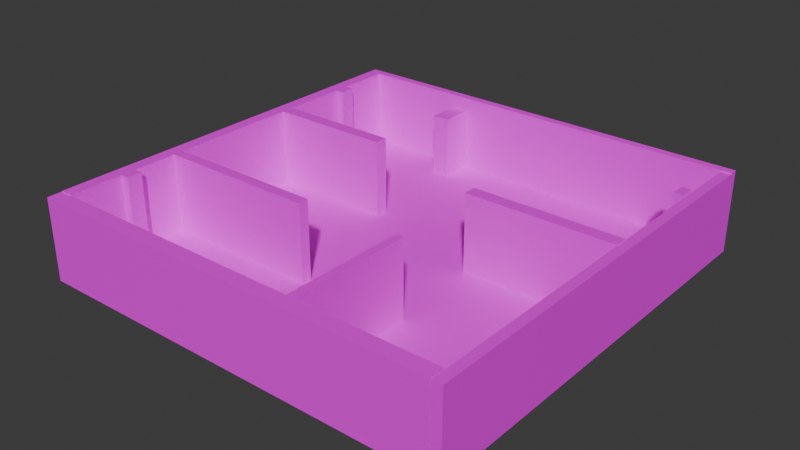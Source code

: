# Source: untitled.blend  (saved by Blender 4.1.24; exported with 4.5.12 LTS)
import bpy
from mathutils import Matrix  # noqa: F401  (used for matrix-valued properties, if any)

bpy.ops.wm.read_factory_settings(use_empty=True)
scene = bpy.context.scene
scene.name = 'Scene'

# ---- collections
col_collection = bpy.data.collections.new('Collection'); scene.collection.children.link(col_collection)

# ---- images (referenced by path relative to the original .blend; pixels are not part of the script)
import os
ASSET_DIR = os.environ.get("B2B_ASSET_DIR", "")  # directory of the original .blend (textures are referenced by path, not embedded)
HERE = os.path.dirname(os.path.abspath(__file__))  # packed textures are extracted next to this script under _unpacked/

def load_image(name, relpath, width, height, colorspace="sRGB"):
    """Load a texture the original file referenced (path relative to the .blend, or extracted next to this script)."""
    p = next((c for c in (os.path.join(HERE, relpath), os.path.join(ASSET_DIR, relpath)) if relpath and os.path.exists(c)), "")
    if p:
        img = bpy.data.images.load(p, check_existing=True)
        img.name = name
    else:  # same state as the original file: an image datablock whose file is absent (Cycles renders it pink)
        img = bpy.data.images.new(name, width, height)
        img.source = "FILE"
        img.filepath = "//" + (relpath or name)
    img.colorspace_settings.name = colorspace
    return img
img_floor_jpg = load_image('floor.jpg', 'floor.jpg', 1024, 1024, 'sRGB')
img_wall_jpg = load_image('wall.jpg', 'wall.jpg', 1024, 1024, 'sRGB')
img_green_jpg = load_image('green.jpg', 'green.jpg', 1024, 1024, 'sRGB')
img_green_jpg_001 = load_image('green.jpg.001', 'green.jpg', 1024, 1024, 'sRGB')
img_green_jpg_002 = load_image('green.jpg.002', 'green.jpg', 1024, 1024, 'sRGB')

# ---- materials (node trees are filled in below, after node groups)
mat_material = bpy.data.materials.new('Material')
mat_material.alpha_threshold = 0.0
mat_material.use_transparent_shadow = False
mat_material.roughness = 0.5
mat_material.line_color = (0.0, 0.0, 0.0, 1.0)
mat_material_004 = bpy.data.materials.new('Material.004')
mat_material_004.use_transparent_shadow = False
mat_material_009 = bpy.data.materials.new('Material.009')
mat_material_009.use_transparent_shadow = False
mat_material_002 = bpy.data.materials.new('Material.002')
mat_material_002.use_transparent_shadow = False
mat_material_003 = bpy.data.materials.new('Material.003')
mat_material_003.use_transparent_shadow = False
mat_material_001 = bpy.data.materials.new('Material.001')
mat_material_001.use_transparent_shadow = False
mat_material_007 = bpy.data.materials.new('Material.007')
mat_material_007.use_transparent_shadow = False
mat_material_008 = bpy.data.materials.new('Material.008')
mat_material_008.use_transparent_shadow = False
mat_material_006 = bpy.data.materials.new('Material.006')
mat_material_006.use_transparent_shadow = False
mat_material_005 = bpy.data.materials.new('Material.005')
mat_material_005.use_transparent_shadow = False
mat_material_010 = bpy.data.materials.new('Material.010')
mat_material_010.use_transparent_shadow = False
mat_material_011 = bpy.data.materials.new('Material.011')
mat_material_011.use_transparent_shadow = False
mat_material_012 = bpy.data.materials.new('Material.012')
mat_material_012.use_transparent_shadow = False

# ---- material node trees
mat_material.use_nodes = True; mat_material.node_tree.nodes.clear()
_N = mat_material.node_tree.nodes; _L = mat_material.node_tree.links
n0 = _N.new('ShaderNodeOutputMaterial'); n0.name = 'Material Output'; n0.location = (300, 300)
n1 = _N.new('ShaderNodeBsdfPrincipled'); n1.name = 'Principled BSDF'; n1.location = (10, 300)
n1.inputs[3].default_value = 1.45
n2 = _N.new('ShaderNodeTexImage'); n2.name = 'Image Texture'; n2.location = (-280, 280)
n2.image = img_floor_jpg
_L.new(n1.outputs[0], n0.inputs[0])
_L.new(n2.outputs[0], n1.inputs[0])
n0.is_active_output = True
mat_material_004.use_nodes = True; mat_material_004.node_tree.nodes.clear()
_N = mat_material_004.node_tree.nodes; _L = mat_material_004.node_tree.links
n0 = _N.new('ShaderNodeBsdfPrincipled'); n0.name = 'Principled BSDF'; n0.location = (10, 300)
n1 = _N.new('ShaderNodeOutputMaterial'); n1.name = 'Material Output'; n1.location = (300, 300)
n2 = _N.new('ShaderNodeTexImage'); n2.name = 'Image Texture'; n2.location = (-280, 280)
n2.image = img_wall_jpg
_L.new(n0.outputs[0], n1.inputs[0])
_L.new(n2.outputs[0], n0.inputs[0])
n1.is_active_output = True
mat_material_009.use_nodes = True; mat_material_009.node_tree.nodes.clear()
_N = mat_material_009.node_tree.nodes; _L = mat_material_009.node_tree.links
n0 = _N.new('ShaderNodeBsdfPrincipled'); n0.name = 'Principled BSDF'; n0.location = (10, 300)
n1 = _N.new('ShaderNodeOutputMaterial'); n1.name = 'Material Output'; n1.location = (300, 300)
n2 = _N.new('ShaderNodeTexImage'); n2.name = 'Image Texture'; n2.location = (-280, 280)
n2.image = img_wall_jpg
_L.new(n0.outputs[0], n1.inputs[0])
_L.new(n2.outputs[0], n0.inputs[0])
n1.is_active_output = True
mat_material_002.use_nodes = True; mat_material_002.node_tree.nodes.clear()
_N = mat_material_002.node_tree.nodes; _L = mat_material_002.node_tree.links
n0 = _N.new('ShaderNodeBsdfPrincipled'); n0.name = 'Principled BSDF'; n0.location = (10, 300)
n1 = _N.new('ShaderNodeOutputMaterial'); n1.name = 'Material Output'; n1.location = (300, 300)
n2 = _N.new('ShaderNodeTexImage'); n2.name = 'Image Texture'; n2.location = (-280, 280)
n2.image = img_wall_jpg
_L.new(n0.outputs[0], n1.inputs[0])
_L.new(n2.outputs[0], n0.inputs[0])
n1.is_active_output = True
mat_material_003.use_nodes = True; mat_material_003.node_tree.nodes.clear()
_N = mat_material_003.node_tree.nodes; _L = mat_material_003.node_tree.links
n0 = _N.new('ShaderNodeBsdfPrincipled'); n0.name = 'Principled BSDF'; n0.location = (10, 300)
n1 = _N.new('ShaderNodeOutputMaterial'); n1.name = 'Material Output'; n1.location = (300, 300)
n2 = _N.new('ShaderNodeTexImage'); n2.name = 'Image Texture'; n2.location = (-280, 280)
n2.image = img_wall_jpg
_L.new(n0.outputs[0], n1.inputs[0])
_L.new(n2.outputs[0], n0.inputs[0])
n1.is_active_output = True
mat_material_001.use_nodes = True; mat_material_001.node_tree.nodes.clear()
_N = mat_material_001.node_tree.nodes; _L = mat_material_001.node_tree.links
n0 = _N.new('ShaderNodeBsdfPrincipled'); n0.name = 'Principled BSDF'; n0.location = (10, 300)
n1 = _N.new('ShaderNodeOutputMaterial'); n1.name = 'Material Output'; n1.location = (300, 300)
n2 = _N.new('ShaderNodeTexImage'); n2.name = 'Image Texture'; n2.location = (-280, 280)
n2.image = img_wall_jpg
_L.new(n0.outputs[0], n1.inputs[0])
_L.new(n2.outputs[0], n0.inputs[0])
n1.is_active_output = True
mat_material_007.use_nodes = True; mat_material_007.node_tree.nodes.clear()
_N = mat_material_007.node_tree.nodes; _L = mat_material_007.node_tree.links
n0 = _N.new('ShaderNodeBsdfPrincipled'); n0.name = 'Principled BSDF'; n0.location = (10, 300)
n1 = _N.new('ShaderNodeOutputMaterial'); n1.name = 'Material Output'; n1.location = (300, 300)
n2 = _N.new('ShaderNodeTexImage'); n2.name = 'Image Texture'; n2.location = (-280, 280)
n2.image = img_wall_jpg
_L.new(n0.outputs[0], n1.inputs[0])
_L.new(n2.outputs[0], n0.inputs[0])
n1.is_active_output = True
mat_material_008.use_nodes = True; mat_material_008.node_tree.nodes.clear()
_N = mat_material_008.node_tree.nodes; _L = mat_material_008.node_tree.links
n0 = _N.new('ShaderNodeBsdfPrincipled'); n0.name = 'Principled BSDF'; n0.location = (10, 300)
n1 = _N.new('ShaderNodeOutputMaterial'); n1.name = 'Material Output'; n1.location = (300, 300)
n2 = _N.new('ShaderNodeTexImage'); n2.name = 'Image Texture'; n2.location = (-280, 280)
n2.image = img_wall_jpg
_L.new(n0.outputs[0], n1.inputs[0])
_L.new(n2.outputs[0], n0.inputs[0])
n1.is_active_output = True
mat_material_006.use_nodes = True; mat_material_006.node_tree.nodes.clear()
_N = mat_material_006.node_tree.nodes; _L = mat_material_006.node_tree.links
n0 = _N.new('ShaderNodeBsdfPrincipled'); n0.name = 'Principled BSDF'; n0.location = (10, 300)
n1 = _N.new('ShaderNodeOutputMaterial'); n1.name = 'Material Output'; n1.location = (300, 300)
n2 = _N.new('ShaderNodeTexImage'); n2.name = 'Image Texture'; n2.location = (-280, 280)
n2.image = img_wall_jpg
_L.new(n0.outputs[0], n1.inputs[0])
_L.new(n2.outputs[0], n0.inputs[0])
n1.is_active_output = True
mat_material_005.use_nodes = True; mat_material_005.node_tree.nodes.clear()
_N = mat_material_005.node_tree.nodes; _L = mat_material_005.node_tree.links
n0 = _N.new('ShaderNodeBsdfPrincipled'); n0.name = 'Principled BSDF'; n0.location = (10, 300)
n1 = _N.new('ShaderNodeOutputMaterial'); n1.name = 'Material Output'; n1.location = (300, 300)
n2 = _N.new('ShaderNodeTexImage'); n2.name = 'Image Texture'; n2.location = (-280, 280)
n2.image = img_wall_jpg
_L.new(n0.outputs[0], n1.inputs[0])
_L.new(n2.outputs[0], n0.inputs[0])
n1.is_active_output = True
mat_material_010.use_nodes = True; mat_material_010.node_tree.nodes.clear()
_N = mat_material_010.node_tree.nodes; _L = mat_material_010.node_tree.links
n0 = _N.new('ShaderNodeBsdfPrincipled'); n0.name = 'Principled BSDF'; n0.location = (10, 300)
n1 = _N.new('ShaderNodeOutputMaterial'); n1.name = 'Material Output'; n1.location = (300, 300)
n2 = _N.new('ShaderNodeTexImage'); n2.name = 'Image Texture'; n2.location = (-280, 280)
n2.image = img_green_jpg
_L.new(n0.outputs[0], n1.inputs[0])
_L.new(n2.outputs[0], n0.inputs[0])
n1.is_active_output = True
mat_material_011.use_nodes = True; mat_material_011.node_tree.nodes.clear()
_N = mat_material_011.node_tree.nodes; _L = mat_material_011.node_tree.links
n0 = _N.new('ShaderNodeBsdfPrincipled'); n0.name = 'Principled BSDF'; n0.location = (10, 300)
n1 = _N.new('ShaderNodeOutputMaterial'); n1.name = 'Material Output'; n1.location = (300, 300)
n2 = _N.new('ShaderNodeTexImage'); n2.name = 'Image Texture'; n2.location = (-280, 280)
n2.image = img_green_jpg_001
_L.new(n0.outputs[0], n1.inputs[0])
_L.new(n2.outputs[0], n0.inputs[0])
n1.is_active_output = True
mat_material_012.use_nodes = True; mat_material_012.node_tree.nodes.clear()
_N = mat_material_012.node_tree.nodes; _L = mat_material_012.node_tree.links
n0 = _N.new('ShaderNodeBsdfPrincipled'); n0.name = 'Principled BSDF'; n0.location = (10, 300)
n1 = _N.new('ShaderNodeOutputMaterial'); n1.name = 'Material Output'; n1.location = (300, 300)
n2 = _N.new('ShaderNodeTexImage'); n2.name = 'Image Texture'; n2.location = (-280, 280)
n2.image = img_green_jpg_002
_L.new(n0.outputs[0], n1.inputs[0])
_L.new(n2.outputs[0], n0.inputs[0])
n1.is_active_output = True

# ---- world
world_world = bpy.data.worlds.new('World'); scene.world = world_world
world_world.use_nodes = True; world_world.node_tree.nodes.clear()
_N = world_world.node_tree.nodes; _L = world_world.node_tree.links
n0 = _N.new('ShaderNodeOutputWorld'); n0.name = 'World Output'; n0.location = (300, 300)
n1 = _N.new('ShaderNodeBackground'); n1.name = 'Background'; n1.location = (10, 300)
n1.inputs[0].default_value = (0.05088, 0.05088, 0.05088, 1.0)
_L.new(n1.outputs[0], n0.inputs[0])
n0.is_active_output = True
world_world.color = (0.05088, 0.05088, 0.05088)
world_world.use_sun_shadow = False
world_world.sun_shadow_jitter_overblur = 0.0

# ---- meshes
me_cube = bpy.data.meshes.new('Cube')
me_cube.from_pydata([(1.0, 1.0, 1.0), (1.0, 1.0, -1.0), (1.0, -1.0, 1.0), (1.0, -1.0, -1.0), (-1.0, 1.0, 1.0), (-1.0, 1.0, -1.0), (-1.0, -1.0, 1.0), (-1.0, -1.0, -1.0)], [], [(0, 4, 6, 2), (3, 2, 6, 7), (7, 6, 4, 5), (5, 1, 3, 7), (1, 0, 2, 3), (5, 4, 0, 1)])
_uv = me_cube.uv_layers.new(name='UVMap')
_uv.uv.foreach_set('vector', [8.427, 0.5, 24.28, 0.5, 24.28, 12.55, 8.427, 12.55, -7.427, 12.55, 8.427, 12.55, 8.427, 24.61, -7.427, 24.61, -7.427, -23.61, 8.427, -23.61, 8.427, -11.55, -7.427, -11.55, -23.28, 0.5, -7.427, 0.5, -7.427, 12.55, -23.28, 12.55, -7.427, 0.5, 8.427, 0.5, 8.427, 12.55, -7.427, 12.55, -7.427, -11.55, 8.427, -11.55, 8.427, 0.5, -7.427, 0.5])
me_cube.materials.append(mat_material)
me_cube.use_mirror_vertex_groups = False
me_cube.update()
me_cube_001 = bpy.data.meshes.new('Cube.001')
me_cube_001.from_pydata([(-10.0, -0.1946, -1.828), (-10.0, -0.1946, 1.828), (-10.0, 0.1946, -1.828), (-10.0, 0.1946, 1.828), (10.0, -0.1946, -1.828), (10.0, -0.1946, 1.828), (10.0, 0.1946, -1.828), (10.0, 0.1946, 1.828)], [], [(0, 1, 3, 2), (2, 3, 7, 6), (6, 7, 5, 4), (4, 5, 1, 0), (2, 6, 4, 0), (7, 3, 1, 5)])
_uv = me_cube_001.uv_layers.new(name='UVMap')
_uv.uv.foreach_set('vector', [0.375, 0.0, 0.625, 0.0, 0.625, 0.25, 0.375, 0.25, 0.375, 0.25, 0.625, 0.25, 0.625, 0.5, 0.375, 0.5, 0.375, 0.5, 0.625, 0.5, 0.625, 0.75, 0.375, 0.75, 0.375, 0.75, 0.625, 0.75, 0.625, 1.0, 0.375, 1.0, 0.125, 0.5, 0.375, 0.5, 0.375, 0.75, 0.125, 0.75, 0.625, 0.5, 0.875, 0.5, 0.875, 0.75, 0.625, 0.75])
me_cube_001.materials.append(mat_material_004)
me_cube_001.update()
me_cube_002 = bpy.data.meshes.new('Cube.002')
me_cube_002.from_pydata([(-0.2323, -9.805, -1.806), (-0.2323, -9.805, 1.806), (-0.2323, 9.805, -1.806), (-0.2323, 9.805, 1.806), (0.2323, -9.805, -1.806), (0.2323, -9.805, 1.806), (0.2323, 9.805, -1.806), (0.2323, 9.805, 1.806)], [], [(0, 1, 3, 2), (2, 3, 7, 6), (6, 7, 5, 4), (4, 5, 1, 0), (2, 6, 4, 0), (7, 3, 1, 5)])
_uv = me_cube_002.uv_layers.new(name='UVMap')
_uv.uv.foreach_set('vector', [0.375, 0.0, 0.625, 0.0, 0.625, 0.25, 0.375, 0.25, 0.375, 0.25, 0.625, 0.25, 0.625, 0.5, 0.375, 0.5, 0.375, 0.5, 0.625, 0.5, 0.625, 0.75, 0.375, 0.75, 0.375, 0.75, 0.625, 0.75, 0.625, 1.0, 0.375, 1.0, 0.125, 0.5, 0.375, 0.5, 0.375, 0.75, 0.125, 0.75, 0.625, 0.5, 0.875, 0.5, 0.875, 0.75, 0.625, 0.75])
me_cube_002.materials.append(mat_material_009)
me_cube_002.update()
me_cube_003 = bpy.data.meshes.new('Cube.003')
me_cube_003.from_pydata([(-9.741, -0.3517, -1.818), (-9.741, -0.3517, 1.818), (-9.741, 0.3517, -1.818), (-9.741, 0.3517, 1.818), (9.741, -0.3517, -1.818), (9.741, -0.3517, 1.818), (9.741, 0.3517, -1.818), (9.741, 0.3517, 1.818)], [], [(0, 1, 3, 2), (2, 3, 7, 6), (6, 7, 5, 4), (4, 5, 1, 0), (2, 6, 4, 0), (7, 3, 1, 5)])
_uv = me_cube_003.uv_layers.new(name='UVMap')
_uv.uv.foreach_set('vector', [0.375, 0.0, 0.625, 0.0, 0.625, 0.25, 0.375, 0.25, 0.375, 0.25, 0.625, 0.25, 0.625, 0.5, 0.375, 0.5, 0.375, 0.5, 0.625, 0.5, 0.625, 0.75, 0.375, 0.75, 0.375, 0.75, 0.625, 0.75, 0.625, 1.0, 0.375, 1.0, 0.125, 0.5, 0.375, 0.5, 0.375, 0.75, 0.125, 0.75, 0.625, 0.5, 0.875, 0.5, 0.875, 0.75, 0.625, 0.75])
me_cube_003.materials.append(mat_material_002)
me_cube_003.update()
me_cube_004 = bpy.data.meshes.new('Cube.004')
me_cube_004.from_pydata([(-0.3005, -9.454, -1.83), (-0.3005, -9.454, 1.83), (-0.3005, 9.454, -1.83), (-0.3005, 9.454, 1.83), (0.3005, -9.454, -1.83), (0.3005, -9.454, 1.83), (0.3005, 9.454, -1.83), (0.3005, 9.454, 1.83)], [], [(0, 1, 3, 2), (2, 3, 7, 6), (6, 7, 5, 4), (4, 5, 1, 0), (2, 6, 4, 0), (7, 3, 1, 5)])
_uv = me_cube_004.uv_layers.new(name='UVMap')
_uv.uv.foreach_set('vector', [0.375, 0.0, 0.625, 0.0, 0.625, 0.25, 0.375, 0.25, 0.375, 0.25, 0.625, 0.25, 0.625, 0.5, 0.375, 0.5, 0.375, 0.5, 0.625, 0.5, 0.625, 0.75, 0.375, 0.75, 0.375, 0.75, 0.625, 0.75, 0.625, 1.0, 0.375, 1.0, 0.125, 0.5, 0.375, 0.5, 0.375, 0.75, 0.125, 0.75, 0.625, 0.5, 0.875, 0.5, 0.875, 0.75, 0.625, 0.75])
me_cube_004.materials.append(mat_material_003)
me_cube_004.update()
me_cube_005 = bpy.data.meshes.new('Cube.005')
me_cube_005.from_pydata([(-0.1855, -2.906, -1.812), (-0.1855, -2.906, 1.812), (-0.1855, 2.906, -1.812), (-0.1855, 2.906, 1.812), (0.1855, -2.906, -1.812), (0.1855, -2.906, 1.812), (0.1855, 2.906, -1.812), (0.1855, 2.906, 1.812)], [], [(0, 1, 3, 2), (2, 3, 7, 6), (6, 7, 5, 4), (4, 5, 1, 0), (2, 6, 4, 0), (7, 3, 1, 5)])
_uv = me_cube_005.uv_layers.new(name='UVMap')
_uv.uv.foreach_set('vector', [0.375, 0.0, 0.625, 0.0, 0.625, 0.25, 0.375, 0.25, 0.375, 0.25, 0.625, 0.25, 0.625, 0.5, 0.375, 0.5, 0.375, 0.5, 0.625, 0.5, 0.625, 0.75, 0.375, 0.75, 0.375, 0.75, 0.625, 0.75, 0.625, 1.0, 0.375, 1.0, 0.125, 0.5, 0.375, 0.5, 0.375, 0.75, 0.125, 0.75, 0.625, 0.5, 0.875, 0.5, 0.875, 0.75, 0.625, 0.75])
me_cube_005.materials.append(mat_material_001)
me_cube_005.update()
me_cube_006 = bpy.data.meshes.new('Cube.006')
me_cube_006.from_pydata([(-3.779, -0.2503, -1.839), (-3.779, -0.2503, 1.839), (-3.779, 0.2503, -1.839), (-3.779, 0.2503, 1.839), (3.779, -0.2503, -1.839), (3.779, -0.2503, 1.839), (3.779, 0.2503, -1.839), (3.779, 0.2503, 1.839)], [], [(0, 1, 3, 2), (2, 3, 7, 6), (6, 7, 5, 4), (4, 5, 1, 0), (2, 6, 4, 0), (7, 3, 1, 5)])
_uv = me_cube_006.uv_layers.new(name='UVMap')
_uv.uv.foreach_set('vector', [0.375, 0.0, 0.625, 0.0, 0.625, 0.25, 0.375, 0.25, 0.375, 0.25, 0.625, 0.25, 0.625, 0.5, 0.375, 0.5, 0.375, 0.5, 0.625, 0.5, 0.625, 0.75, 0.375, 0.75, 0.375, 0.75, 0.625, 0.75, 0.625, 1.0, 0.375, 1.0, 0.125, 0.5, 0.375, 0.5, 0.375, 0.75, 0.125, 0.75, 0.625, 0.5, 0.875, 0.5, 0.875, 0.75, 0.625, 0.75])
me_cube_006.materials.append(mat_material_007)
me_cube_006.update()
me_cube_007 = bpy.data.meshes.new('Cube.007')
me_cube_007.from_pydata([(-3.48, -0.3094, -1.815), (-3.48, -0.3094, 1.815), (-3.48, 0.3094, -1.815), (-3.48, 0.3094, 1.815), (3.48, -0.3094, -1.815), (3.48, -0.3094, 1.815), (3.48, 0.3094, -1.815), (3.48, 0.3094, 1.815)], [], [(0, 1, 3, 2), (2, 3, 7, 6), (6, 7, 5, 4), (4, 5, 1, 0), (2, 6, 4, 0), (7, 3, 1, 5)])
_uv = me_cube_007.uv_layers.new(name='UVMap')
_uv.uv.foreach_set('vector', [0.375, 0.0, 0.625, 0.0, 0.625, 0.25, 0.375, 0.25, 0.375, 0.25, 0.625, 0.25, 0.625, 0.5, 0.375, 0.5, 0.375, 0.5, 0.625, 0.5, 0.625, 0.75, 0.375, 0.75, 0.375, 0.75, 0.625, 0.75, 0.625, 1.0, 0.375, 1.0, 0.125, 0.5, 0.375, 0.5, 0.375, 0.75, 0.125, 0.75, 0.625, 0.5, 0.875, 0.5, 0.875, 0.75, 0.625, 0.75])
me_cube_007.materials.append(mat_material_008)
me_cube_007.update()
me_cube_008 = bpy.data.meshes.new('Cube.008')
me_cube_008.from_pydata([(-2.929, -0.3075, -1.829), (-2.929, -0.3075, 1.829), (-2.929, 0.3075, -1.829), (-2.929, 0.3075, 1.829), (2.929, -0.3075, -1.829), (2.929, -0.3075, 1.829), (2.929, 0.3075, -1.829), (2.929, 0.3075, 1.829)], [], [(0, 1, 3, 2), (2, 3, 7, 6), (6, 7, 5, 4), (4, 5, 1, 0), (2, 6, 4, 0), (7, 3, 1, 5)])
_uv = me_cube_008.uv_layers.new(name='UVMap')
_uv.uv.foreach_set('vector', [0.375, 0.0, 0.625, 0.0, 0.625, 0.25, 0.375, 0.25, 0.375, 0.25, 0.625, 0.25, 0.625, 0.5, 0.375, 0.5, 0.375, 0.5, 0.625, 0.5, 0.625, 0.75, 0.375, 0.75, 0.375, 0.75, 0.625, 0.75, 0.625, 1.0, 0.375, 1.0, 0.125, 0.5, 0.375, 0.5, 0.375, 0.75, 0.125, 0.75, 0.625, 0.5, 0.875, 0.5, 0.875, 0.75, 0.625, 0.75])
me_cube_008.materials.append(mat_material_006)
me_cube_008.update()
me_cube_009 = bpy.data.meshes.new('Cube.009')
me_cube_009.from_pydata([(-0.3981, -0.7467, -1.503), (-0.3981, -0.7467, 1.503), (-0.3981, 0.7467, -1.503), (-0.3981, 0.7467, 1.503), (0.3981, -0.7467, -1.503), (0.3981, -0.7467, 1.503), (0.3981, 0.7467, -1.503), (0.3981, 0.7467, 1.503)], [], [(0, 1, 3, 2), (2, 3, 7, 6), (6, 7, 5, 4), (4, 5, 1, 0), (2, 6, 4, 0), (7, 3, 1, 5)])
_uv = me_cube_009.uv_layers.new(name='UVMap')
_uv.uv.foreach_set('vector', [0.375, 0.0, 0.625, 0.0, 0.625, 0.25, 0.375, 0.25, 0.375, 0.25, 0.625, 0.25, 0.625, 0.5, 0.375, 0.5, 0.375, 0.5, 0.625, 0.5, 0.625, 0.75, 0.375, 0.75, 0.375, 0.75, 0.625, 0.75, 0.625, 1.0, 0.375, 1.0, 0.125, 0.5, 0.375, 0.5, 0.375, 0.75, 0.125, 0.75, 0.625, 0.5, 0.875, 0.5, 0.875, 0.75, 0.625, 0.75])
me_cube_009.materials.append(mat_material_005)
me_cube_009.update()
me_cube_010 = bpy.data.meshes.new('Cube.010')
me_cube_010.from_pydata([(-0.2028, -0.3561, -1.834), (-0.2028, -0.3561, 1.834), (-0.2028, 0.3561, -1.834), (-0.2028, 0.3561, 1.834), (0.2028, -0.3561, -1.834), (0.2028, -0.3561, 1.834), (0.2028, 0.3561, -1.834), (0.2028, 0.3561, 1.834)], [], [(0, 1, 3, 2), (2, 3, 7, 6), (6, 7, 5, 4), (4, 5, 1, 0), (2, 6, 4, 0), (7, 3, 1, 5)])
_uv = me_cube_010.uv_layers.new(name='UVMap')
_uv.uv.foreach_set('vector', [0.375, 0.0, 0.625, 0.0, 0.625, 0.25, 0.375, 0.25, 0.375, 0.25, 0.625, 0.25, 0.625, 0.5, 0.375, 0.5, 0.375, 0.5, 0.625, 0.5, 0.625, 0.75, 0.375, 0.75, 0.375, 0.75, 0.625, 0.75, 0.625, 1.0, 0.375, 1.0, 0.125, 0.5, 0.375, 0.5, 0.375, 0.75, 0.125, 0.75, 0.625, 0.5, 0.875, 0.5, 0.875, 0.75, 0.625, 0.75])
me_cube_010.materials.append(mat_material_010)
me_cube_010.update()
me_cube_011 = bpy.data.meshes.new('Cube.011')
me_cube_011.from_pydata([(-0.2028, -0.3561, -1.834), (-0.2028, -0.3561, 1.834), (-0.2028, 0.3561, -1.834), (-0.2028, 0.3561, 1.834), (0.2028, -0.3561, -1.834), (0.2028, -0.3561, 1.834), (0.2028, 0.3561, -1.834), (0.2028, 0.3561, 1.834)], [], [(0, 1, 3, 2), (2, 3, 7, 6), (6, 7, 5, 4), (4, 5, 1, 0), (2, 6, 4, 0), (7, 3, 1, 5)])
_uv = me_cube_011.uv_layers.new(name='UVMap')
_uv.uv.foreach_set('vector', [0.375, 0.0, 0.625, 0.0, 0.625, 0.25, 0.375, 0.25, 0.375, 0.25, 0.625, 0.25, 0.625, 0.5, 0.375, 0.5, 0.375, 0.5, 0.625, 0.5, 0.625, 0.75, 0.375, 0.75, 0.375, 0.75, 0.625, 0.75, 0.625, 1.0, 0.375, 1.0, 0.125, 0.5, 0.375, 0.5, 0.375, 0.75, 0.125, 0.75, 0.625, 0.5, 0.875, 0.5, 0.875, 0.75, 0.625, 0.75])
me_cube_011.materials.append(mat_material_011)
me_cube_011.update()
me_cube_012 = bpy.data.meshes.new('Cube.012')
me_cube_012.from_pydata([(-0.2028, -0.3561, -1.834), (-0.2028, -0.3561, 1.834), (-0.2028, 0.3561, -1.834), (-0.2028, 0.3561, 1.834), (0.2028, -0.3561, -1.834), (0.2028, -0.3561, 1.834), (0.2028, 0.3561, -1.834), (0.2028, 0.3561, 1.834)], [], [(0, 1, 3, 2), (2, 3, 7, 6), (6, 7, 5, 4), (4, 5, 1, 0), (2, 6, 4, 0), (7, 3, 1, 5)])
_uv = me_cube_012.uv_layers.new(name='UVMap')
_uv.uv.foreach_set('vector', [0.375, 0.0, 0.625, 0.0, 0.625, 0.25, 0.375, 0.25, 0.375, 0.25, 0.625, 0.25, 0.625, 0.5, 0.375, 0.5, 0.375, 0.5, 0.625, 0.5, 0.625, 0.75, 0.375, 0.75, 0.375, 0.75, 0.625, 0.75, 0.625, 1.0, 0.375, 1.0, 0.125, 0.5, 0.375, 0.5, 0.375, 0.75, 0.125, 0.75, 0.625, 0.5, 0.875, 0.5, 0.875, 0.75, 0.625, 0.75])
me_cube_012.materials.append(mat_material_012)
me_cube_012.update()

# ---- objects
ob_cube = bpy.data.objects.new('Cube', me_cube)
ob_cube_001 = bpy.data.objects.new('Cube.001', me_cube_001)
ob_cube_002 = bpy.data.objects.new('Cube.002', me_cube_002)
ob_cube_003 = bpy.data.objects.new('Cube.003', me_cube_003)
ob_cube_004 = bpy.data.objects.new('Cube.004', me_cube_004)
ob_cube_005 = bpy.data.objects.new('Cube.005', me_cube_005)
ob_cube_006 = bpy.data.objects.new('Cube.006', me_cube_006)
ob_cube_007 = bpy.data.objects.new('Cube.007', me_cube_007)
ob_cube_008 = bpy.data.objects.new('Cube.008', me_cube_008)
ob_cube_009 = bpy.data.objects.new('Cube.009', me_cube_009)
ob_cube_010 = bpy.data.objects.new('Cube.010', me_cube_010)
ob_cube_011 = bpy.data.objects.new('Cube.011', me_cube_011)
ob_cube_012 = bpy.data.objects.new('Cube.012', me_cube_012)

# ---- transforms, parenting, visibility, modifiers, constraints
ob_cube.location = (0.0, 0.0, 0.0)
ob_cube.scale = (10.0, 10.0, 0.1)
ob_cube.lock_rotations_4d = False
ob_cube.empty_display_type = 'ARROWS'
ob_cube.lineart.crease_threshold = 0.0
ob_cube_001.location = (0.0, 9.805, 1.928)
ob_cube_002.location = (9.768, -0.1946, 1.906)
ob_cube_003.location = (-0.2587, -9.648, 1.918)
ob_cube_004.location = (-9.7, 0.1571, 1.93)
ob_cube_005.location = (2.896, -6.391, 1.912)
ob_cube_006.location = (-5.62, -3.767, 1.939)
ob_cube_007.location = (6.055, 1.33, 1.915)
ob_cube_008.location = (-6.47, 2.952, 1.929)
ob_cube_009.location = (-4.189, 8.845, 1.603)
ob_cube_010.location = (-9.178, 6.715, 1.934)
ob_cube_011.location = (-9.196, -6.441, 1.934)
ob_cube_012.location = (9.229, 6.715, 1.934)

# ---- collection membership
col_collection.objects.link(ob_cube)
col_collection.objects.link(ob_cube_001)
col_collection.objects.link(ob_cube_002)
col_collection.objects.link(ob_cube_003)
col_collection.objects.link(ob_cube_004)
col_collection.objects.link(ob_cube_005)
col_collection.objects.link(ob_cube_006)
col_collection.objects.link(ob_cube_007)
col_collection.objects.link(ob_cube_008)
col_collection.objects.link(ob_cube_009)
col_collection.objects.link(ob_cube_010)
col_collection.objects.link(ob_cube_011)
col_collection.objects.link(ob_cube_012)

# ---- scene / render settings (as saved in the file)
scene.frame_start = 1; scene.frame_end = 250; scene.frame_set(1)
scene.render.engine = 'BLENDER_EEVEE_NEXT'
scene.cycles.sampling_pattern = 'TABULATED_SOBOL'
scene.eevee.ray_tracing_options.trace_max_roughness = 0.0
bpy.context.view_layer.update()

# ---- added for rendering (the .blend has no active camera and no usable light): camera, sun
cam_auto = bpy.data.cameras.new('AutoCamera')
cam_auto.lens = 50.0
cam_auto.sensor_width = 36.0
cam_auto.clip_end = 1000.0
ob_auto_camera = bpy.data.objects.new('AutoCamera', cam_auto)
scene.collection.objects.link(ob_auto_camera)
ob_auto_camera.location = (26.414, -31.6968, 22.9697)
ob_auto_camera.rotation_euler = (1.09748, -7.21219e-08, 0.694738)
scene.camera = ob_auto_camera
light_auto_sun = bpy.data.lights.new('AutoSun', 'SUN')
light_auto_sun.energy = 3.0
light_auto_sun.angle = 0.0523599
ob_auto_sun = bpy.data.objects.new('AutoSun', light_auto_sun)
scene.collection.objects.link(ob_auto_sun)
ob_auto_sun.rotation_euler = (0.872665, 0.174533, 0.523599)
bpy.context.view_layer.update()
